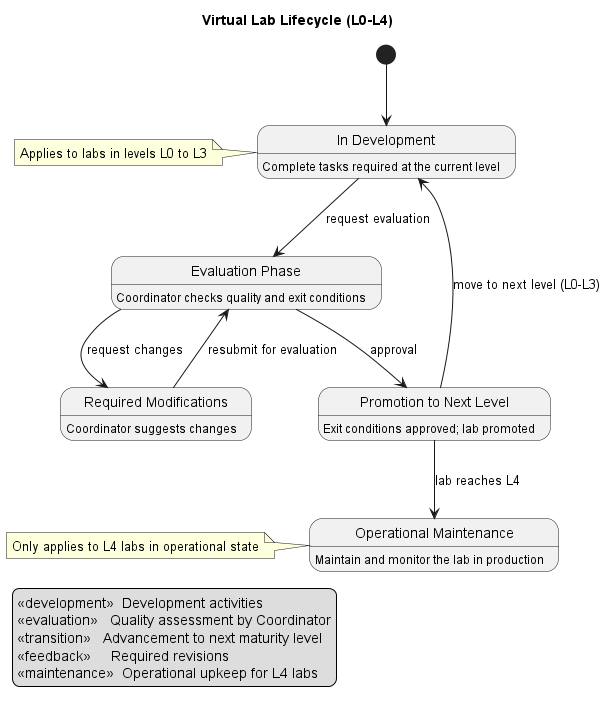

The diagram above was rendered by PlantUML. Its source (embedded in the PNG):
@startuml diagram
title Virtual Lab Lifecycle (L0-L4)

[*] --> dev

state "In Development" as dev <<development>>
dev : Complete tasks required at the current level

state "Evaluation Phase" as eval <<evaluation>>
eval : Coordinator checks quality and exit conditions

state "Promotion to Next Level" as prog <<transition>>
prog : Exit conditions approved; lab promoted

state "Required Modifications" as modification <<feedback>>
modification : Coordinator suggests changes

state "Operational Maintenance" as maintenance <<maintenance>>
maintenance : Maintain and monitor the lab in production

dev --> eval : request evaluation
eval --> prog : approval
eval --> modification : request changes
modification --> eval : resubmit for evaluation
prog --> dev : move to next level (L0-L3)
prog --> maintenance : lab reaches L4

note left of dev
Applies to labs in levels L0 to L3
end note

note left of maintenance
Only applies to L4 labs in operational state
end note

legend left
<<development>>  Development activities
<<evaluation>>   Quality assessment by Coordinator
<<transition>>   Advancement to next maturity level
<<feedback>>     Required revisions
<<maintenance>>  Operational upkeep for L4 labs
endlegend

@enduml